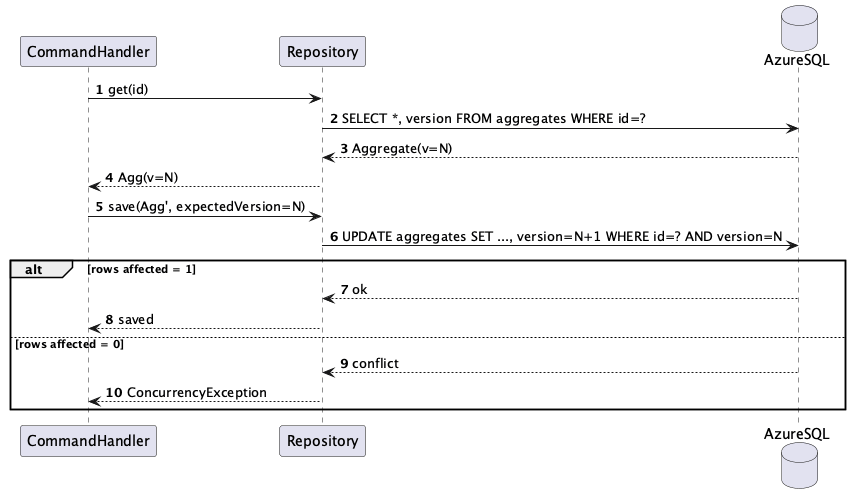

The diagram above was rendered by PlantUML. Its source (embedded in the PNG):
@startuml Common-Domain - Optimistic Concurrency Control
autonumber
participant "CommandHandler" as Handler
participant "Repository" as Repo
database "AzureSQL" as SQL

Handler -> Repo: get(id)
Repo -> SQL: SELECT *, version FROM aggregates WHERE id=?
SQL --> Repo: Aggregate(v=N)
Repo --> Handler: Agg(v=N)
Handler -> Repo: save(Agg', expectedVersion=N)
Repo -> SQL: UPDATE aggregates SET ..., version=N+1 WHERE id=? AND version=N
alt rows affected = 1
SQL --> Repo: ok
Repo --> Handler: saved
else rows affected = 0
SQL --> Repo: conflict
Repo --> Handler: ConcurrencyException
end
@enduml